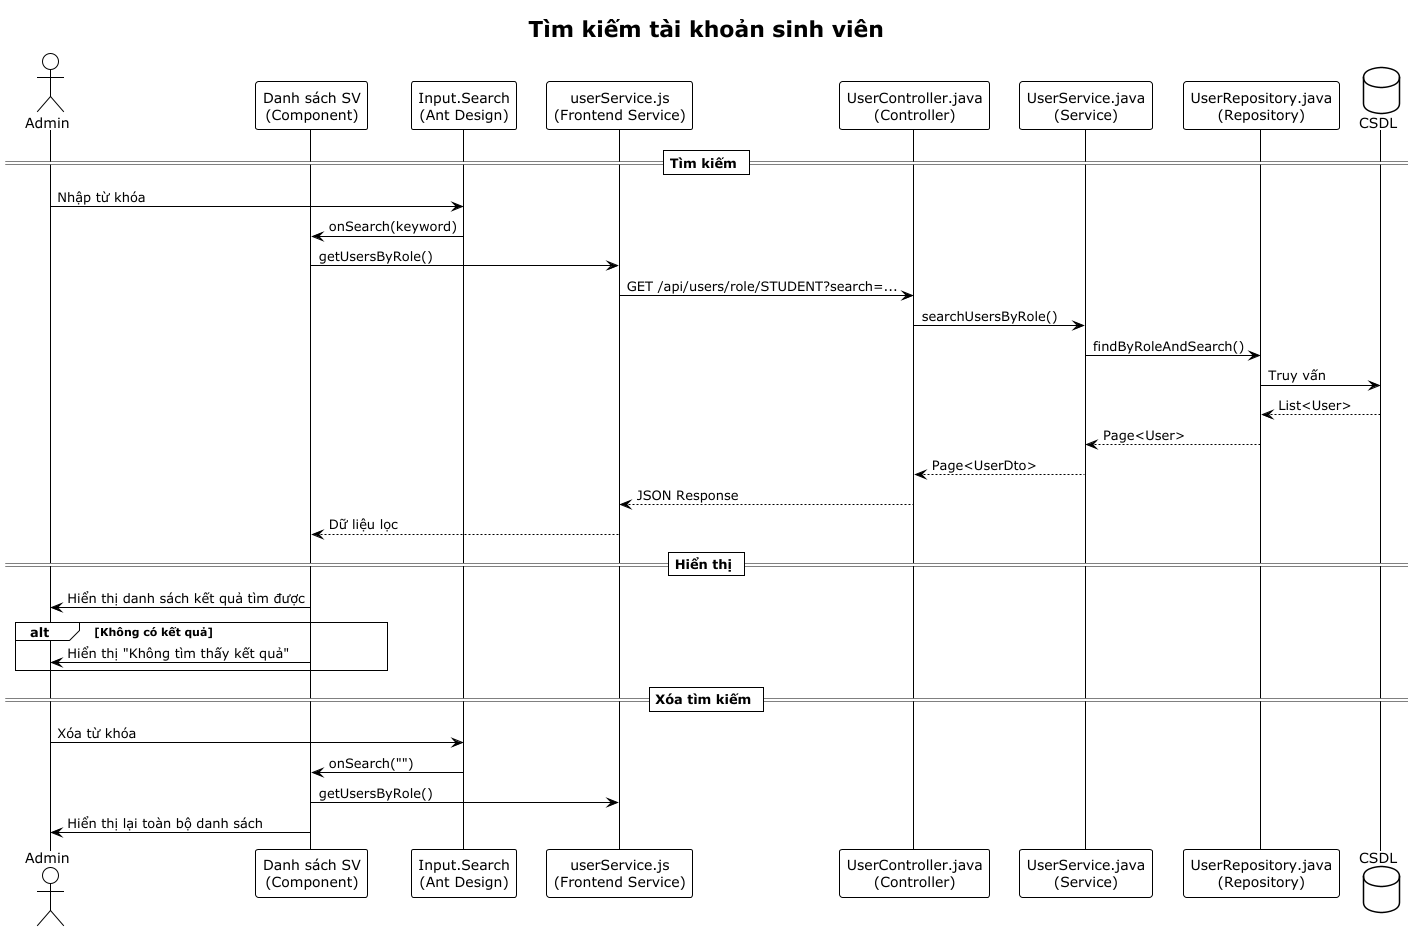

The diagram above was rendered by PlantUML. Its source (embedded in the PNG):
@startuml
!theme plain
title Tìm kiếm tài khoản sinh viên

actor "Admin" as User

participant "Danh sách SV\n(Component)" as Component
participant "Input.Search\n(Ant Design)" as SearchInput
participant "userService.js\n(Frontend Service)" as FrontendService
participant "UserController.java\n(Controller)" as Controller
participant "UserService.java\n(Service)" as Service
participant "UserRepository.java\n(Repository)" as Repository
database "CSDL" as DB

== Tìm kiếm ==
User -> SearchInput: Nhập từ khóa
SearchInput -> Component: onSearch(keyword)
Component -> FrontendService: getUsersByRole()

FrontendService -> Controller: GET /api/users/role/STUDENT?search=...
Controller -> Service: searchUsersByRole()

Service -> Repository: findByRoleAndSearch()
Repository -> DB: Truy vấn
DB --> Repository: List<User>
Repository --> Service: Page<User>
Service --> Controller: Page<UserDto>
Controller --> FrontendService: JSON Response
FrontendService --> Component: Dữ liệu lọc

== Hiển thị ==
Component -> User: Hiển thị danh sách kết quả tìm được

alt Không có kết quả
    Component -> User: Hiển thị "Không tìm thấy kết quả"
end

== Xóa tìm kiếm ==
User -> SearchInput: Xóa từ khóa
SearchInput -> Component: onSearch("")
Component -> FrontendService: getUsersByRole()
Component -> User: Hiển thị lại toàn bộ danh sách

@enduml